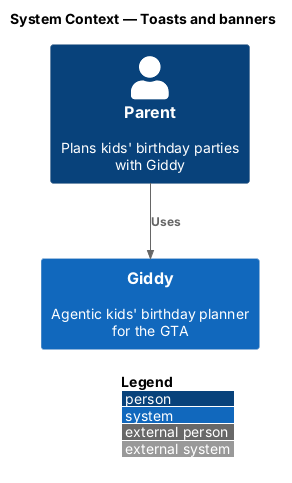

The diagram above was rendered by PlantUML. Its source (embedded in the PNG):
@startuml
!include <C4/C4_Context>
LAYOUT_WITH_LEGEND()
title System Context — Toasts and banners

Person(parent, "Parent", "Plans kids' birthday parties with Giddy")
System(giddy, "Giddy", "Agentic kids' birthday planner for the GTA")

Rel(parent, giddy, "Uses")
@enduml